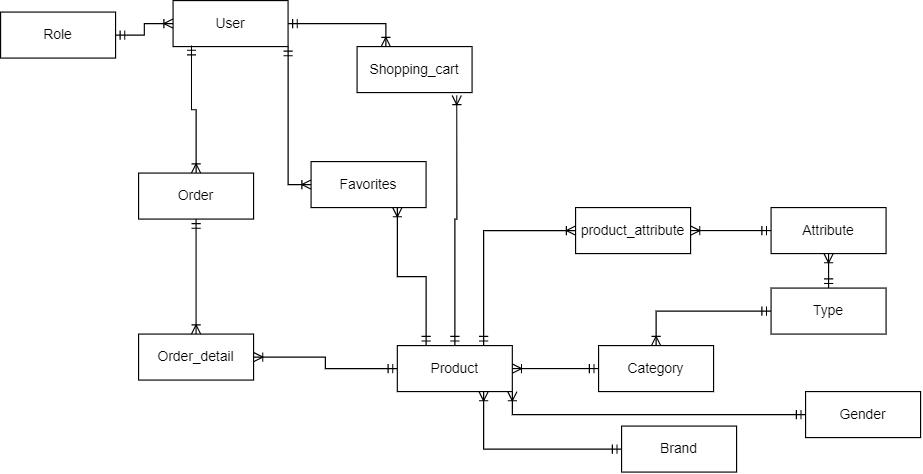

The diagram above was exported from draw.io. Its source (the exported page's mxGraphModel, read from the mxfile embedded in the PNG):
<mxGraphModel dx="899" dy="630" grid="1" gridSize="10" guides="1" tooltips="1" connect="1" arrows="1" fold="1" page="1" pageScale="1" pageWidth="850" pageHeight="1100" math="0" shadow="0" extFonts="Permanent Marker^https://fonts.googleapis.com/css?family=Permanent+Marker">
  <root>
    <mxCell id="0" />
    <mxCell id="1" parent="0" />
    <mxCell id="9iPd24oQCd6TVppBip8Z-17" value="Brand" style="whiteSpace=wrap;html=1;align=center;" parent="1" vertex="1">
      <mxGeometry x="570" y="440" width="100" height="40" as="geometry" />
    </mxCell>
    <mxCell id="9iPd24oQCd6TVppBip8Z-18" value="Gender" style="whiteSpace=wrap;html=1;align=center;" parent="1" vertex="1">
      <mxGeometry x="730" y="410" width="100" height="40" as="geometry" />
    </mxCell>
    <mxCell id="9iPd24oQCd6TVppBip8Z-19" value="Product" style="whiteSpace=wrap;html=1;align=center;" parent="1" vertex="1">
      <mxGeometry x="375" y="370" width="100" height="40" as="geometry" />
    </mxCell>
    <mxCell id="9iPd24oQCd6TVppBip8Z-20" value="Category" style="whiteSpace=wrap;html=1;align=center;" parent="1" vertex="1">
      <mxGeometry x="550" y="370" width="100" height="40" as="geometry" />
    </mxCell>
    <mxCell id="9iPd24oQCd6TVppBip8Z-21" value="Attribute" style="whiteSpace=wrap;html=1;align=center;" parent="1" vertex="1">
      <mxGeometry x="700" y="250" width="100" height="40" as="geometry" />
    </mxCell>
    <mxCell id="9iPd24oQCd6TVppBip8Z-22" value="product_attribute" style="whiteSpace=wrap;html=1;align=center;" parent="1" vertex="1">
      <mxGeometry x="530" y="250" width="100" height="40" as="geometry" />
    </mxCell>
    <mxCell id="9iPd24oQCd6TVppBip8Z-23" value="Type" style="whiteSpace=wrap;html=1;align=center;" parent="1" vertex="1">
      <mxGeometry x="700" y="320" width="100" height="40" as="geometry" />
    </mxCell>
    <mxCell id="9iPd24oQCd6TVppBip8Z-24" value="" style="edgeStyle=orthogonalEdgeStyle;fontSize=12;html=1;endArrow=ERoneToMany;startArrow=ERmandOne;rounded=0;entryX=0.75;entryY=1;entryDx=0;entryDy=0;exitX=0;exitY=0.5;exitDx=0;exitDy=0;" parent="1" source="9iPd24oQCd6TVppBip8Z-17" target="9iPd24oQCd6TVppBip8Z-19" edge="1">
      <mxGeometry width="100" height="100" relative="1" as="geometry">
        <mxPoint x="320" y="530" as="sourcePoint" />
        <mxPoint x="420" y="430" as="targetPoint" />
      </mxGeometry>
    </mxCell>
    <mxCell id="9iPd24oQCd6TVppBip8Z-25" value="" style="fontSize=12;html=1;endArrow=ERoneToMany;startArrow=ERmandOne;rounded=0;entryX=1;entryY=1;entryDx=0;entryDy=0;exitX=0;exitY=0.5;exitDx=0;exitDy=0;edgeStyle=orthogonalEdgeStyle;" parent="1" source="9iPd24oQCd6TVppBip8Z-18" target="9iPd24oQCd6TVppBip8Z-19" edge="1">
      <mxGeometry width="100" height="100" relative="1" as="geometry">
        <mxPoint x="330" y="400" as="sourcePoint" />
        <mxPoint x="385" y="340" as="targetPoint" />
      </mxGeometry>
    </mxCell>
    <mxCell id="9iPd24oQCd6TVppBip8Z-26" value="" style="edgeStyle=orthogonalEdgeStyle;fontSize=12;html=1;endArrow=ERoneToMany;startArrow=ERmandOne;rounded=0;entryX=1;entryY=0.5;entryDx=0;entryDy=0;exitX=0;exitY=0.5;exitDx=0;exitDy=0;" parent="1" source="9iPd24oQCd6TVppBip8Z-20" target="9iPd24oQCd6TVppBip8Z-19" edge="1">
      <mxGeometry width="100" height="100" relative="1" as="geometry">
        <mxPoint x="495" y="420" as="sourcePoint" />
        <mxPoint x="550" y="360" as="targetPoint" />
      </mxGeometry>
    </mxCell>
    <mxCell id="9iPd24oQCd6TVppBip8Z-34" value="User" style="whiteSpace=wrap;html=1;align=center;" parent="1" vertex="1">
      <mxGeometry x="180" y="70" width="100" height="40" as="geometry" />
    </mxCell>
    <mxCell id="9iPd24oQCd6TVppBip8Z-35" value="Role" style="whiteSpace=wrap;html=1;align=center;" parent="1" vertex="1">
      <mxGeometry x="30" y="80" width="100" height="40" as="geometry" />
    </mxCell>
    <mxCell id="xMwe5-ExEBl_l-9z25kE-1" value="" style="edgeStyle=orthogonalEdgeStyle;fontSize=12;html=1;endArrow=ERoneToMany;startArrow=ERmandOne;rounded=0;entryX=0;entryY=0.5;entryDx=0;entryDy=0;exitX=1;exitY=0.5;exitDx=0;exitDy=0;" parent="1" source="9iPd24oQCd6TVppBip8Z-35" target="9iPd24oQCd6TVppBip8Z-34" edge="1">
      <mxGeometry width="100" height="100" relative="1" as="geometry">
        <mxPoint x="140" y="300" as="sourcePoint" />
        <mxPoint x="175" y="230" as="targetPoint" />
      </mxGeometry>
    </mxCell>
    <mxCell id="xMwe5-ExEBl_l-9z25kE-2" value="Order" style="whiteSpace=wrap;html=1;align=center;" parent="1" vertex="1">
      <mxGeometry x="150" y="220" width="100" height="40" as="geometry" />
    </mxCell>
    <mxCell id="xMwe5-ExEBl_l-9z25kE-3" value="" style="edgeStyle=orthogonalEdgeStyle;fontSize=12;html=1;endArrow=ERoneToMany;startArrow=ERmandOne;rounded=0;entryX=0.5;entryY=0;entryDx=0;entryDy=0;exitX=0.16;exitY=0.979;exitDx=0;exitDy=0;exitPerimeter=0;" parent="1" source="9iPd24oQCd6TVppBip8Z-34" target="xMwe5-ExEBl_l-9z25kE-2" edge="1">
      <mxGeometry width="100" height="100" relative="1" as="geometry">
        <mxPoint x="219" y="119" as="sourcePoint" />
        <mxPoint x="160" y="220" as="targetPoint" />
      </mxGeometry>
    </mxCell>
    <mxCell id="xMwe5-ExEBl_l-9z25kE-4" value="Order_detail" style="whiteSpace=wrap;html=1;align=center;" parent="1" vertex="1">
      <mxGeometry x="150" y="360" width="100" height="40" as="geometry" />
    </mxCell>
    <mxCell id="xMwe5-ExEBl_l-9z25kE-5" value="" style="edgeStyle=orthogonalEdgeStyle;fontSize=12;html=1;endArrow=ERoneToMany;startArrow=ERmandOne;rounded=0;entryX=0.5;entryY=0;entryDx=0;entryDy=0;exitX=0.5;exitY=1;exitDx=0;exitDy=0;" parent="1" source="xMwe5-ExEBl_l-9z25kE-2" target="xMwe5-ExEBl_l-9z25kE-4" edge="1">
      <mxGeometry width="100" height="100" relative="1" as="geometry">
        <mxPoint x="240" y="150" as="sourcePoint" />
        <mxPoint x="240" y="220" as="targetPoint" />
      </mxGeometry>
    </mxCell>
    <mxCell id="xMwe5-ExEBl_l-9z25kE-6" value="" style="edgeStyle=orthogonalEdgeStyle;fontSize=12;html=1;endArrow=ERoneToMany;startArrow=ERmandOne;rounded=0;entryX=1;entryY=0.5;entryDx=0;entryDy=0;exitX=0;exitY=0.5;exitDx=0;exitDy=0;" parent="1" source="9iPd24oQCd6TVppBip8Z-19" target="xMwe5-ExEBl_l-9z25kE-4" edge="1">
      <mxGeometry width="100" height="100" relative="1" as="geometry">
        <mxPoint x="79.58000000000001" y="310" as="sourcePoint" />
        <mxPoint x="79.58000000000001" y="430" as="targetPoint" />
      </mxGeometry>
    </mxCell>
    <mxCell id="xMwe5-ExEBl_l-9z25kE-8" value="" style="edgeStyle=orthogonalEdgeStyle;fontSize=12;html=1;endArrow=ERoneToMany;startArrow=ERmandOne;rounded=0;entryX=0.5;entryY=0;entryDx=0;entryDy=0;exitX=0;exitY=0.5;exitDx=0;exitDy=0;" parent="1" source="9iPd24oQCd6TVppBip8Z-23" target="9iPd24oQCd6TVppBip8Z-20" edge="1">
      <mxGeometry width="100" height="100" relative="1" as="geometry">
        <mxPoint x="765" y="380" as="sourcePoint" />
        <mxPoint x="690" y="380" as="targetPoint" />
      </mxGeometry>
    </mxCell>
    <mxCell id="xMwe5-ExEBl_l-9z25kE-9" value="" style="edgeStyle=orthogonalEdgeStyle;fontSize=12;html=1;endArrow=ERoneToMany;startArrow=ERmandOne;rounded=0;entryX=0.5;entryY=1;entryDx=0;entryDy=0;exitX=0.5;exitY=0;exitDx=0;exitDy=0;" parent="1" source="9iPd24oQCd6TVppBip8Z-23" target="9iPd24oQCd6TVppBip8Z-21" edge="1">
      <mxGeometry width="100" height="100" relative="1" as="geometry">
        <mxPoint x="725" y="440" as="sourcePoint" />
        <mxPoint x="650" y="440" as="targetPoint" />
      </mxGeometry>
    </mxCell>
    <mxCell id="xMwe5-ExEBl_l-9z25kE-10" value="" style="edgeStyle=orthogonalEdgeStyle;fontSize=12;html=1;endArrow=ERoneToMany;startArrow=ERmandOne;rounded=0;exitX=0;exitY=0.5;exitDx=0;exitDy=0;entryX=1;entryY=0.5;entryDx=0;entryDy=0;" parent="1" source="9iPd24oQCd6TVppBip8Z-21" target="9iPd24oQCd6TVppBip8Z-22" edge="1">
      <mxGeometry width="100" height="100" relative="1" as="geometry">
        <mxPoint x="580" y="420" as="sourcePoint" />
        <mxPoint x="600" y="250" as="targetPoint" />
      </mxGeometry>
    </mxCell>
    <mxCell id="xMwe5-ExEBl_l-9z25kE-11" value="" style="edgeStyle=orthogonalEdgeStyle;fontSize=12;html=1;endArrow=ERoneToMany;startArrow=ERmandOne;rounded=0;entryX=0;entryY=0.5;entryDx=0;entryDy=0;exitX=0.75;exitY=0;exitDx=0;exitDy=0;" parent="1" source="9iPd24oQCd6TVppBip8Z-19" target="9iPd24oQCd6TVppBip8Z-22" edge="1">
      <mxGeometry width="100" height="100" relative="1" as="geometry">
        <mxPoint x="590" y="430" as="sourcePoint" />
        <mxPoint x="515" y="430" as="targetPoint" />
      </mxGeometry>
    </mxCell>
    <mxCell id="xMwe5-ExEBl_l-9z25kE-12" value="Shopping_cart" style="whiteSpace=wrap;html=1;align=center;" parent="1" vertex="1">
      <mxGeometry x="340" y="110" width="100" height="40" as="geometry" />
    </mxCell>
    <mxCell id="xMwe5-ExEBl_l-9z25kE-13" value="" style="edgeStyle=orthogonalEdgeStyle;fontSize=12;html=1;endArrow=ERoneToMany;startArrow=ERmandOne;rounded=0;entryX=0.25;entryY=0;entryDx=0;entryDy=0;exitX=1;exitY=0.5;exitDx=0;exitDy=0;" parent="1" source="9iPd24oQCd6TVppBip8Z-34" target="xMwe5-ExEBl_l-9z25kE-12" edge="1">
      <mxGeometry width="100" height="100" relative="1" as="geometry">
        <mxPoint x="310" y="150" as="sourcePoint" />
        <mxPoint x="360" y="150" as="targetPoint" />
      </mxGeometry>
    </mxCell>
    <mxCell id="xMwe5-ExEBl_l-9z25kE-18" value="Favorites" style="whiteSpace=wrap;html=1;align=center;" parent="1" vertex="1">
      <mxGeometry x="300" y="210" width="100" height="40" as="geometry" />
    </mxCell>
    <mxCell id="xMwe5-ExEBl_l-9z25kE-19" value="" style="edgeStyle=orthogonalEdgeStyle;fontSize=12;html=1;endArrow=ERoneToMany;startArrow=ERmandOne;rounded=0;entryX=0;entryY=0.5;entryDx=0;entryDy=0;exitX=1;exitY=1;exitDx=0;exitDy=0;" parent="1" source="9iPd24oQCd6TVppBip8Z-34" target="xMwe5-ExEBl_l-9z25kE-18" edge="1">
      <mxGeometry width="100" height="100" relative="1" as="geometry">
        <mxPoint x="230.0000000000002" y="210.01999999999998" as="sourcePoint" />
        <mxPoint x="230.70000000000002" y="287.5" as="targetPoint" />
      </mxGeometry>
    </mxCell>
    <mxCell id="xMwe5-ExEBl_l-9z25kE-21" value="" style="edgeStyle=orthogonalEdgeStyle;fontSize=12;html=1;endArrow=ERoneToMany;startArrow=ERmandOne;rounded=0;entryX=0.75;entryY=1;entryDx=0;entryDy=0;exitX=0.25;exitY=0;exitDx=0;exitDy=0;" parent="1" source="9iPd24oQCd6TVppBip8Z-19" target="xMwe5-ExEBl_l-9z25kE-18" edge="1">
      <mxGeometry width="100" height="100" relative="1" as="geometry">
        <mxPoint x="439.3000000000002" y="152.51999999999998" as="sourcePoint" />
        <mxPoint x="440" y="230" as="targetPoint" />
      </mxGeometry>
    </mxCell>
    <mxCell id="xMwe5-ExEBl_l-9z25kE-22" value="" style="edgeStyle=orthogonalEdgeStyle;fontSize=12;html=1;endArrow=ERoneToMany;startArrow=ERmandOne;rounded=0;entryX=0.867;entryY=1.063;entryDx=0;entryDy=0;exitX=0.5;exitY=0;exitDx=0;exitDy=0;entryPerimeter=0;" parent="1" source="9iPd24oQCd6TVppBip8Z-19" target="xMwe5-ExEBl_l-9z25kE-12" edge="1">
      <mxGeometry width="100" height="100" relative="1" as="geometry">
        <mxPoint x="449.3000000000002" y="162.51999999999998" as="sourcePoint" />
        <mxPoint x="450" y="240" as="targetPoint" />
      </mxGeometry>
    </mxCell>
  </root>
</mxGraphModel>